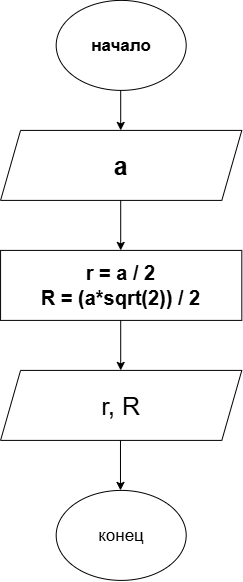

The diagram above was exported from draw.io. Its source (the exported page's mxGraphModel, read from the mxfile embedded in the PNG):
<mxGraphModel dx="1471" dy="2120" grid="1" gridSize="10" guides="1" tooltips="1" connect="1" arrows="1" fold="1" page="1" pageScale="1" pageWidth="827" pageHeight="1169" math="0" shadow="0">
  <root>
    <mxCell id="0" />
    <mxCell id="1" parent="0" />
    <mxCell id="dcjt2wPIwxxK38MbmFTx-1" parent="1" style="ellipse;whiteSpace=wrap;html=1;shapeInside=1;shadow=0;" value="&lt;b&gt;&lt;font style=&quot;font-size: 17px;&quot;&gt;начало&lt;/font&gt;&lt;/b&gt;" vertex="1">
      <mxGeometry height="90" width="130.01" x="319.98" y="-60" as="geometry" />
    </mxCell>
    <mxCell id="dcjt2wPIwxxK38MbmFTx-2" parent="1" style="shape=parallelogram;perimeter=parallelogramPerimeter;whiteSpace=wrap;html=1;shapeInside=1;fixedSize=1;fontStyle=1;fontSize=15;shadow=0;" value="&lt;div&gt;&lt;font style=&quot;font-size: 25px;&quot;&gt;a&lt;/font&gt;&lt;/div&gt;" vertex="1">
      <mxGeometry height="70" width="241.25" x="264.37" y="70" as="geometry" />
    </mxCell>
    <mxCell id="dcjt2wPIwxxK38MbmFTx-3" edge="1" parent="1" style="endArrow=classic;html=1;rounded=0;shadow=0;" value="">
      <mxGeometry height="50" relative="1" width="50" as="geometry">
        <mxPoint x="384.5" y="30" as="sourcePoint" />
        <mxPoint x="384.5" y="70" as="targetPoint" />
      </mxGeometry>
    </mxCell>
    <mxCell id="dcjt2wPIwxxK38MbmFTx-10" edge="1" parent="1" style="endArrow=classic;html=1;rounded=0;shadow=0;" value="">
      <mxGeometry height="50" relative="1" width="50" as="geometry">
        <mxPoint x="384.5" y="140" as="sourcePoint" />
        <mxPoint x="384.5" y="190" as="targetPoint" />
      </mxGeometry>
    </mxCell>
    <mxCell id="dcjt2wPIwxxK38MbmFTx-11" parent="1" style="rounded=0;whiteSpace=wrap;html=1;align=center;fontStyle=1;fontSize=18;shadow=0;" value="&lt;font style=&quot;font-size: 20px;&quot;&gt;r = a / 2&lt;/font&gt;&lt;div&gt;&lt;font style=&quot;font-size: 20px;&quot;&gt;R = (a*sqrt(2)) / 2&lt;/font&gt;&lt;/div&gt;" vertex="1">
      <mxGeometry height="70" width="241.25" x="264.37" y="190" as="geometry" />
    </mxCell>
    <mxCell id="dcjt2wPIwxxK38MbmFTx-12" edge="1" parent="1" style="endArrow=classic;html=1;rounded=0;shadow=0;" value="">
      <mxGeometry height="50" relative="1" width="50" as="geometry">
        <mxPoint x="384.5" y="260" as="sourcePoint" />
        <mxPoint x="384.5" y="310" as="targetPoint" />
      </mxGeometry>
    </mxCell>
    <mxCell id="dcjt2wPIwxxK38MbmFTx-18" parent="1" style="shape=parallelogram;perimeter=parallelogramPerimeter;whiteSpace=wrap;html=1;shapeInside=1;fixedSize=1;fontStyle=0;shadow=0;" value="&lt;font style=&quot;font-size: 25px;&quot;&gt;r, R&lt;/font&gt;" vertex="1">
      <mxGeometry height="70" width="241.25" x="264.37" y="310" as="geometry" />
    </mxCell>
    <mxCell id="dcjt2wPIwxxK38MbmFTx-20" edge="1" parent="1" style="edgeStyle=none;orthogonalLoop=1;jettySize=auto;html=1;rounded=0;shadow=0;" value="">
      <mxGeometry relative="1" width="100" as="geometry">
        <Array as="points" />
        <mxPoint x="384.28000000000003" y="380" as="sourcePoint" />
        <mxPoint x="384.28000000000003" y="430" as="targetPoint" />
      </mxGeometry>
    </mxCell>
    <mxCell id="dcjt2wPIwxxK38MbmFTx-27" parent="1" style="ellipse;whiteSpace=wrap;html=1;shapeInside=1;shadow=0;" value="&lt;font style=&quot;font-size: 17px;&quot;&gt;конец&lt;/font&gt;" vertex="1">
      <mxGeometry height="90" width="130.01" x="319.98" y="430" as="geometry" />
    </mxCell>
  </root>
</mxGraphModel>